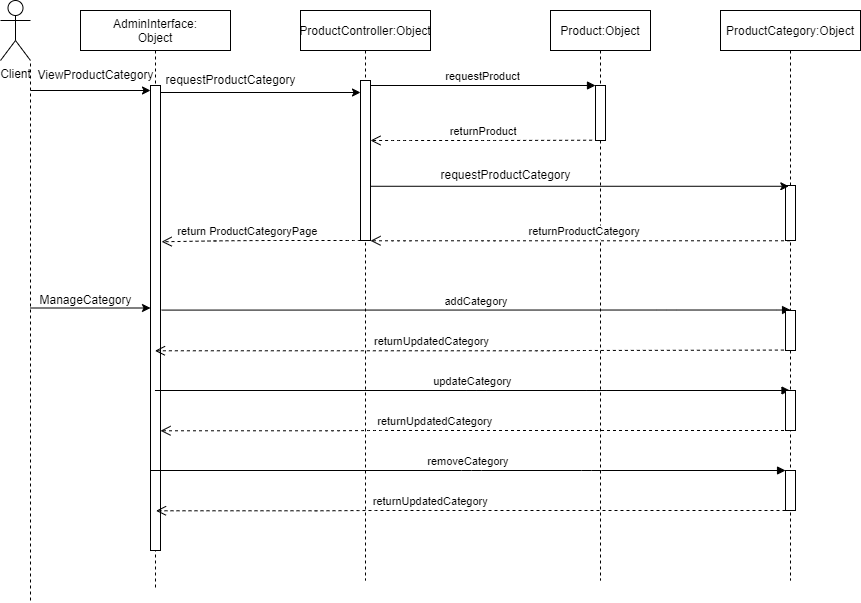

The diagram above was exported from draw.io. Its source (the exported page's mxGraphModel, read from the mxfile embedded in the PNG):
<mxGraphModel dx="1943" dy="576" grid="1" gridSize="10" guides="1" tooltips="1" connect="1" arrows="1" fold="1" page="1" pageScale="1" pageWidth="850" pageHeight="1100" math="0" shadow="0">
  <root>
    <mxCell id="0" />
    <mxCell id="1" parent="0" />
    <mxCell id="FpaLJhxb1HE5y25H3sp1-1" value="ProductController:Object" style="shape=umlLifeline;perimeter=lifelinePerimeter;container=1;collapsible=0;recursiveResize=0;rounded=0;shadow=0;strokeWidth=1;" vertex="1" parent="1">
      <mxGeometry x="190" y="80" width="130" height="570" as="geometry" />
    </mxCell>
    <mxCell id="FpaLJhxb1HE5y25H3sp1-2" value="" style="points=[];perimeter=orthogonalPerimeter;rounded=0;shadow=0;strokeWidth=1;" vertex="1" parent="FpaLJhxb1HE5y25H3sp1-1">
      <mxGeometry x="60" y="70" width="10" height="160" as="geometry" />
    </mxCell>
    <mxCell id="FpaLJhxb1HE5y25H3sp1-41" value="return ProductCategoryPage" style="verticalAlign=bottom;endArrow=open;dashed=1;endSize=8;shadow=0;strokeWidth=1;entryX=1.109;entryY=0.116;entryDx=0;entryDy=0;entryPerimeter=0;" edge="1" parent="FpaLJhxb1HE5y25H3sp1-1">
      <mxGeometry x="0.1279" relative="1" as="geometry">
        <mxPoint x="-138.90999999999985" y="231.2600000000001" as="targetPoint" />
        <Array as="points">
          <mxPoint x="55.50000000000023" y="230.0000000000001" />
          <mxPoint x="-34.49999999999977" y="230.0000000000001" />
          <mxPoint x="-76.10000000000036" y="230.2750000000001" />
        </Array>
        <mxPoint x="60" y="230" as="sourcePoint" />
        <mxPoint as="offset" />
      </mxGeometry>
    </mxCell>
    <mxCell id="FpaLJhxb1HE5y25H3sp1-6" value="Product:Object" style="shape=umlLifeline;perimeter=lifelinePerimeter;container=1;collapsible=0;recursiveResize=0;rounded=0;shadow=0;strokeWidth=1;" vertex="1" parent="1">
      <mxGeometry x="440" y="80" width="100" height="570" as="geometry" />
    </mxCell>
    <mxCell id="FpaLJhxb1HE5y25H3sp1-7" value="" style="points=[];perimeter=orthogonalPerimeter;rounded=0;shadow=0;strokeWidth=1;" vertex="1" parent="FpaLJhxb1HE5y25H3sp1-6">
      <mxGeometry x="45" y="75" width="10" height="55" as="geometry" />
    </mxCell>
    <mxCell id="FpaLJhxb1HE5y25H3sp1-8" value="addCategory" style="verticalAlign=bottom;endArrow=block;shadow=0;strokeWidth=1;exitX=1.12;exitY=0.483;exitDx=0;exitDy=0;exitPerimeter=0;" edge="1" parent="FpaLJhxb1HE5y25H3sp1-6" source="FpaLJhxb1HE5y25H3sp1-17">
      <mxGeometry relative="1" as="geometry">
        <mxPoint x="10" y="300" as="sourcePoint" />
        <mxPoint x="240.0526315789475" y="299.52" as="targetPoint" />
        <Array as="points">
          <mxPoint x="115.55263157894751" y="299.52" />
          <mxPoint x="235.5526315789475" y="299.52" />
        </Array>
      </mxGeometry>
    </mxCell>
    <mxCell id="FpaLJhxb1HE5y25H3sp1-12" value="requestProduct" style="verticalAlign=bottom;endArrow=block;entryX=0;entryY=0;shadow=0;strokeWidth=1;" edge="1" parent="1" source="FpaLJhxb1HE5y25H3sp1-2" target="FpaLJhxb1HE5y25H3sp1-7">
      <mxGeometry relative="1" as="geometry">
        <mxPoint x="275" y="160" as="sourcePoint" />
      </mxGeometry>
    </mxCell>
    <mxCell id="FpaLJhxb1HE5y25H3sp1-13" value="Client" style="shape=umlActor;verticalLabelPosition=bottom;verticalAlign=top;html=1;outlineConnect=0;" vertex="1" parent="1">
      <mxGeometry x="-110" y="70" width="30" height="60" as="geometry" />
    </mxCell>
    <mxCell id="FpaLJhxb1HE5y25H3sp1-14" value="returnProduct" style="verticalAlign=bottom;endArrow=open;dashed=1;endSize=8;shadow=0;strokeWidth=1;exitX=-0.34;exitY=0.995;exitDx=0;exitDy=0;exitPerimeter=0;" edge="1" parent="1" source="FpaLJhxb1HE5y25H3sp1-7" target="FpaLJhxb1HE5y25H3sp1-2">
      <mxGeometry x="-0.0235" relative="1" as="geometry">
        <mxPoint x="220" y="220" as="targetPoint" />
        <Array as="points">
          <mxPoint x="380" y="210" />
          <mxPoint x="290" y="210" />
        </Array>
        <mxPoint x="379.5" y="220" as="sourcePoint" />
        <mxPoint as="offset" />
      </mxGeometry>
    </mxCell>
    <mxCell id="FpaLJhxb1HE5y25H3sp1-15" value="" style="endArrow=none;dashed=1;html=1;rounded=0;entryX=1;entryY=1;entryDx=0;entryDy=0;entryPerimeter=0;" edge="1" parent="1" target="FpaLJhxb1HE5y25H3sp1-13">
      <mxGeometry width="50" height="50" relative="1" as="geometry">
        <mxPoint x="-80" y="670" as="sourcePoint" />
        <mxPoint x="220" y="270" as="targetPoint" />
      </mxGeometry>
    </mxCell>
    <mxCell id="FpaLJhxb1HE5y25H3sp1-16" value="AdminInterface:&#10;Object" style="shape=umlLifeline;perimeter=lifelinePerimeter;container=1;collapsible=0;recursiveResize=0;rounded=0;shadow=0;strokeWidth=1;" vertex="1" parent="1">
      <mxGeometry x="-30" y="80" width="150" height="580" as="geometry" />
    </mxCell>
    <mxCell id="FpaLJhxb1HE5y25H3sp1-17" value="" style="points=[];perimeter=orthogonalPerimeter;rounded=0;shadow=0;strokeWidth=1;" vertex="1" parent="FpaLJhxb1HE5y25H3sp1-16">
      <mxGeometry x="70" y="75" width="10" height="465" as="geometry" />
    </mxCell>
    <mxCell id="FpaLJhxb1HE5y25H3sp1-43" value="ManageCategory" style="text;html=1;align=center;verticalAlign=middle;resizable=0;points=[];autosize=1;strokeColor=none;fillColor=none;" vertex="1" parent="FpaLJhxb1HE5y25H3sp1-16">
      <mxGeometry x="-50" y="280" width="110" height="20" as="geometry" />
    </mxCell>
    <mxCell id="FpaLJhxb1HE5y25H3sp1-42" value="" style="endArrow=classic;html=1;rounded=0;" edge="1" parent="FpaLJhxb1HE5y25H3sp1-16">
      <mxGeometry width="50" height="50" relative="1" as="geometry">
        <mxPoint x="-50" y="297.5" as="sourcePoint" />
        <mxPoint x="70" y="297.5" as="targetPoint" />
      </mxGeometry>
    </mxCell>
    <mxCell id="FpaLJhxb1HE5y25H3sp1-30" value="returnUpdatedCategory" style="verticalAlign=bottom;endArrow=open;dashed=1;endSize=8;shadow=0;strokeWidth=1;" edge="1" parent="FpaLJhxb1HE5y25H3sp1-16" source="FpaLJhxb1HE5y25H3sp1-31">
      <mxGeometry x="0.1279" relative="1" as="geometry">
        <mxPoint x="79.99736842105267" y="420.2750000000001" as="targetPoint" />
        <Array as="points">
          <mxPoint x="291.05000000000024" y="420" />
          <mxPoint x="249.44999999999965" y="420.275" />
        </Array>
        <mxPoint x="310" y="420.20000000000005" as="sourcePoint" />
        <mxPoint as="offset" />
      </mxGeometry>
    </mxCell>
    <mxCell id="FpaLJhxb1HE5y25H3sp1-45" value="removeCategory" style="verticalAlign=bottom;endArrow=block;shadow=0;strokeWidth=1;" edge="1" parent="FpaLJhxb1HE5y25H3sp1-16">
      <mxGeometry relative="1" as="geometry">
        <mxPoint x="70" y="460" as="sourcePoint" />
        <mxPoint x="705.0526315789475" y="460" as="targetPoint" />
        <Array as="points">
          <mxPoint x="391.105263157895" y="460.0000000000001" />
          <mxPoint x="511.105263157895" y="460.0000000000001" />
        </Array>
      </mxGeometry>
    </mxCell>
    <mxCell id="FpaLJhxb1HE5y25H3sp1-18" value="" style="endArrow=classic;html=1;rounded=0;" edge="1" parent="1">
      <mxGeometry width="50" height="50" relative="1" as="geometry">
        <mxPoint x="-80" y="160" as="sourcePoint" />
        <mxPoint x="40" y="160" as="targetPoint" />
      </mxGeometry>
    </mxCell>
    <mxCell id="FpaLJhxb1HE5y25H3sp1-19" value="ViewProductCategory" style="text;html=1;align=center;verticalAlign=middle;resizable=0;points=[];autosize=1;strokeColor=none;fillColor=none;" vertex="1" parent="1">
      <mxGeometry x="-80" y="135" width="130" height="20" as="geometry" />
    </mxCell>
    <mxCell id="FpaLJhxb1HE5y25H3sp1-20" value="" style="endArrow=classic;html=1;rounded=0;" edge="1" parent="1">
      <mxGeometry width="50" height="50" relative="1" as="geometry">
        <mxPoint x="50" y="161.9999999999999" as="sourcePoint" />
        <mxPoint x="250" y="162" as="targetPoint" />
      </mxGeometry>
    </mxCell>
    <mxCell id="FpaLJhxb1HE5y25H3sp1-23" value="requestProductCategory" style="text;html=1;align=center;verticalAlign=middle;resizable=0;points=[];autosize=1;strokeColor=none;fillColor=none;" vertex="1" parent="1">
      <mxGeometry x="45" y="140" width="150" height="20" as="geometry" />
    </mxCell>
    <mxCell id="FpaLJhxb1HE5y25H3sp1-27" value="returnUpdatedCategory" style="verticalAlign=bottom;endArrow=open;dashed=1;endSize=8;shadow=0;strokeWidth=1;exitX=0.438;exitY=0.989;exitDx=0;exitDy=0;exitPerimeter=0;" edge="1" parent="1" source="FpaLJhxb1HE5y25H3sp1-10" target="FpaLJhxb1HE5y25H3sp1-16">
      <mxGeometry x="0.1279" relative="1" as="geometry">
        <mxPoint x="259.99736842105267" y="420.2750000000001" as="targetPoint" />
        <Array as="points">
          <mxPoint x="471.05000000000024" y="420.00000000000006" />
          <mxPoint x="429.44999999999965" y="420.27500000000003" />
        </Array>
        <mxPoint x="480" y="420" as="sourcePoint" />
        <mxPoint as="offset" />
      </mxGeometry>
    </mxCell>
    <mxCell id="FpaLJhxb1HE5y25H3sp1-28" value="returnProductCategory" style="verticalAlign=bottom;endArrow=open;dashed=1;endSize=8;shadow=0;strokeWidth=1;" edge="1" parent="1" source="FpaLJhxb1HE5y25H3sp1-31">
      <mxGeometry x="-0.0235" relative="1" as="geometry">
        <mxPoint x="259.99999999999955" y="310.2750000000001" as="targetPoint" />
        <Array as="points">
          <mxPoint x="379.99999999999966" y="310.2750000000001" />
          <mxPoint x="289.99999999999966" y="310.2750000000001" />
        </Array>
        <mxPoint x="481.59999999999945" y="310" as="sourcePoint" />
        <mxPoint as="offset" />
      </mxGeometry>
    </mxCell>
    <mxCell id="FpaLJhxb1HE5y25H3sp1-29" value="updateCategory" style="verticalAlign=bottom;endArrow=block;shadow=0;strokeWidth=1;" edge="1" parent="1" source="FpaLJhxb1HE5y25H3sp1-16" target="FpaLJhxb1HE5y25H3sp1-31">
      <mxGeometry relative="1" as="geometry">
        <mxPoint x="260" y="460.48" as="sourcePoint" />
        <mxPoint x="490.0526315789475" y="460" as="targetPoint" />
        <Array as="points">
          <mxPoint x="365.5526315789475" y="460.0000000000001" />
          <mxPoint x="485.5526315789475" y="460.0000000000001" />
        </Array>
      </mxGeometry>
    </mxCell>
    <mxCell id="FpaLJhxb1HE5y25H3sp1-31" value="ProductCategory:Object" style="shape=umlLifeline;perimeter=lifelinePerimeter;container=1;collapsible=0;recursiveResize=0;rounded=0;shadow=0;strokeWidth=1;" vertex="1" parent="1">
      <mxGeometry x="610" y="80" width="140" height="570" as="geometry" />
    </mxCell>
    <mxCell id="FpaLJhxb1HE5y25H3sp1-10" value="" style="points=[];perimeter=orthogonalPerimeter;rounded=0;shadow=0;strokeWidth=1;" vertex="1" parent="FpaLJhxb1HE5y25H3sp1-31">
      <mxGeometry x="65" y="300" width="10" height="40" as="geometry" />
    </mxCell>
    <mxCell id="FpaLJhxb1HE5y25H3sp1-11" value="" style="points=[];perimeter=orthogonalPerimeter;rounded=0;shadow=0;strokeWidth=1;" vertex="1" parent="FpaLJhxb1HE5y25H3sp1-31">
      <mxGeometry x="65" y="380" width="10" height="40" as="geometry" />
    </mxCell>
    <mxCell id="FpaLJhxb1HE5y25H3sp1-44" value="" style="points=[];perimeter=orthogonalPerimeter;rounded=0;shadow=0;strokeWidth=1;" vertex="1" parent="FpaLJhxb1HE5y25H3sp1-31">
      <mxGeometry x="65" y="460" width="10" height="40" as="geometry" />
    </mxCell>
    <mxCell id="FpaLJhxb1HE5y25H3sp1-46" value="returnUpdatedCategory" style="verticalAlign=bottom;endArrow=open;dashed=1;endSize=8;shadow=0;strokeWidth=1;" edge="1" parent="FpaLJhxb1HE5y25H3sp1-31">
      <mxGeometry x="0.1279" relative="1" as="geometry">
        <mxPoint x="-564.5026315789473" y="500.2750000000001" as="targetPoint" />
        <Array as="points">
          <mxPoint x="-353.44999999999976" y="500" />
          <mxPoint x="-395.05000000000035" y="500.275" />
        </Array>
        <mxPoint x="65" y="500" as="sourcePoint" />
        <mxPoint as="offset" />
      </mxGeometry>
    </mxCell>
    <mxCell id="FpaLJhxb1HE5y25H3sp1-32" value="" style="points=[];perimeter=orthogonalPerimeter;rounded=0;shadow=0;strokeWidth=1;" vertex="1" parent="1">
      <mxGeometry x="675" y="255" width="10" height="55" as="geometry" />
    </mxCell>
    <mxCell id="FpaLJhxb1HE5y25H3sp1-39" value="" style="endArrow=classic;html=1;rounded=0;entryX=0.333;entryY=0.014;entryDx=0;entryDy=0;entryPerimeter=0;" edge="1" parent="1" source="FpaLJhxb1HE5y25H3sp1-2" target="FpaLJhxb1HE5y25H3sp1-32">
      <mxGeometry width="50" height="50" relative="1" as="geometry">
        <mxPoint x="260" y="270" as="sourcePoint" />
        <mxPoint x="458.6199999999999" y="272.0000000000002" as="targetPoint" />
      </mxGeometry>
    </mxCell>
    <mxCell id="FpaLJhxb1HE5y25H3sp1-40" value="requestProductCategory" style="text;html=1;align=center;verticalAlign=middle;resizable=0;points=[];autosize=1;strokeColor=none;fillColor=none;" vertex="1" parent="1">
      <mxGeometry x="320" y="235" width="150" height="20" as="geometry" />
    </mxCell>
  </root>
</mxGraphModel>